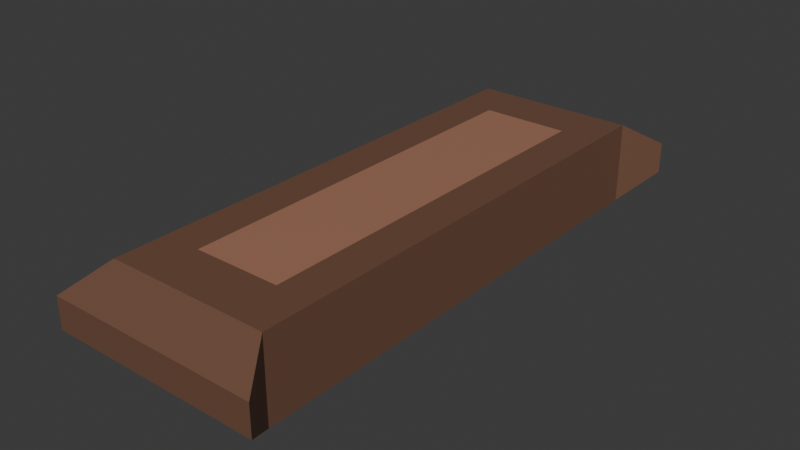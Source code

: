 # Source: candy-bar.blend  (saved by Blender 5.1.29; exported with 4.5.12 LTS)
import bpy
from mathutils import Matrix  # noqa: F401  (used for matrix-valued properties, if any)

bpy.ops.wm.read_factory_settings(use_empty=True)
scene = bpy.context.scene
scene.name = 'Scene'

# ---- collections
col_collection = bpy.data.collections.new('Collection'); scene.collection.children.link(col_collection)

# ---- images (referenced by path relative to the original .blend; pixels are not part of the script)
import os
ASSET_DIR = os.environ.get("B2B_ASSET_DIR", "")  # directory of the original .blend (textures are referenced by path, not embedded)
HERE = os.path.dirname(os.path.abspath(__file__))  # packed textures are extracted next to this script under _unpacked/

def load_image(name, relpath, width, height, colorspace="sRGB"):
    """Load a texture the original file referenced (path relative to the .blend, or extracted next to this script)."""
    p = next((c for c in (os.path.join(HERE, relpath), os.path.join(ASSET_DIR, relpath)) if relpath and os.path.exists(c)), "")
    if p:
        img = bpy.data.images.load(p, check_existing=True)
        img.name = name
    else:  # same state as the original file: an image datablock whose file is absent (Cycles renders it pink)
        img = bpy.data.images.new(name, width, height)
        img.source = "FILE"
        img.filepath = "//" + (relpath or name)
    img.colorspace_settings.name = colorspace
    return img
img_worm_palette_png_001 = load_image('WORM-Palette.png.001', '_unpacked/WORM-Palette.52f920b4.png', 96, 96, 'sRGB')

# ---- materials (node trees are filled in below, after node groups)
mat_worm_001 = bpy.data.materials.new('WORM.001')
mat_worm_001.use_backface_culling_lightprobe_volume = False
mat_worm_001.use_transparent_shadow = False

# ---- material node trees
mat_worm_001.use_nodes = True; mat_worm_001.node_tree.nodes.clear()
_N = mat_worm_001.node_tree.nodes; _L = mat_worm_001.node_tree.links
n0 = _N.new('ShaderNodeBsdfPrincipled'); n0.name = 'Principled BSDF'; n0.location = (10, 300)
n0.distribution = 'GGX'
n0.subsurface_method = 'RANDOM_WALK_SKIN'
n0.inputs[3].default_value = 1.45
n0.inputs[27].default_value = (0.0, 0.0, 0.0, 1.0)
n0.inputs[28].default_value = 1.0
n1 = _N.new('ShaderNodeOutputMaterial'); n1.name = 'Material Output'; n1.location = (300, 300)
n2 = _N.new('ShaderNodeTexImage'); n2.name = 'Image Texture'; n2.location = (-393, 125)
n2.image = img_worm_palette_png_001
n2.interpolation = 'Closest'
_L.new(n0.outputs[0], n1.inputs[0])
_L.new(n2.outputs[0], n0.inputs[0])
n1.is_active_output = True

# ---- world
world_world = bpy.data.worlds.new('World'); scene.world = world_world
world_world.use_nodes = True; world_world.node_tree.nodes.clear()
_N = world_world.node_tree.nodes; _L = world_world.node_tree.links
n0 = _N.new('ShaderNodeOutputWorld'); n0.name = 'World Output'; n0.location = (200, 100)
n1 = _N.new('ShaderNodeBackground'); n1.name = 'Background'; n1.location = (-200, 100)
n1.inputs[0].default_value = (0.05088, 0.05088, 0.05088, 1.0)
_L.new(n1.outputs[0], n0.inputs[0])
n0.is_active_output = True
world_world.color = (0.05088, 0.05088, 0.05088)
world_world.sun_shadow_jitter_overblur = 0.0

# ---- meshes
me_candy_bar = bpy.data.meshes.new('Candy-Bar')
me_candy_bar.from_pydata([(-0.05318, -0.2376, 8.672e-07), (-0.05318, -0.2376, 0.1), (-0.05318, 0.2376, 8.672e-07), (-0.05318, 0.2376, 0.1), (0.05318, -0.2376, 8.672e-07), (0.05318, -0.2376, 0.1), (0.05318, 0.2376, 8.672e-07), (0.05318, 0.2376, 0.1), (-0.1, 0.3, 8.662e-07), (-0.1, -0.3, 8.662e-07), (-0.1, -0.3, 0.1), (-0.1, 0.3, 0.1), (0.1, 0.3, 8.662e-07), (0.1, 0.3, 0.1), (0.1, -0.3, 8.662e-07), (0.1, -0.3, 0.1), (-0.1309, -0.347, 0.03094), (-0.1309, -0.347, 0.06906), (-0.1309, 0.347, 0.06906), (-0.1309, 0.347, 0.03094), (0.1309, 0.347, 0.03094), (0.1309, 0.347, 0.06906), (0.1309, -0.347, 0.06906), (0.1309, -0.347, 0.03094)], [], [(9, 10, 11, 8), (14, 15, 22, 23), (12, 13, 15, 14), (15, 10, 17, 22), (2, 6, 4, 0), (7, 3, 1, 5), (2, 0, 9, 8), (1, 3, 11, 10), (6, 2, 8, 12), (3, 7, 13, 11), (4, 6, 12, 14), (7, 5, 15, 13), (0, 4, 14, 9), (5, 1, 10, 15), (19, 18, 21, 20), (23, 22, 17, 16), (11, 13, 21, 18), (8, 11, 18, 19), (10, 9, 16, 17), (9, 14, 23, 16), (13, 12, 20, 21), (12, 8, 19, 20)])
_uv = me_candy_bar.uv_layers.new(name='UVMap')
_uv.uv.foreach_set('vector', [0.1011, 0.4559, 0.1011, 0.4589, 0.08298, 0.4589, 0.08298, 0.4559, 0.09509, 0.4807, 0.09509, 0.4837, 0.09339, 0.4827, 0.09339, 0.4816, 0.1011, 0.462, 0.1011, 0.465, 0.08298, 0.465, 0.08298, 0.462, 0.08819, 0.4815, 0.08819, 0.4755, 0.08988, 0.4746, 0.08988, 0.4825, 0.08298, 0.4745, 0.08298, 0.4713, 0.09732, 0.4713, 0.09732, 0.4745, 0.22, 0.4702, 0.2168, 0.4702, 0.2168, 0.4559, 0.22, 0.4559, 0.1091, 0.4721, 0.1091, 0.4578, 0.1105, 0.4559, 0.1105, 0.474, 0.112, 0.4721, 0.112, 0.4578, 0.1134, 0.4559, 0.1134, 0.474, 0.1026, 0.4828, 0.1026, 0.4796, 0.1045, 0.4782, 0.1045, 0.4842, 0.1045, 0.4828, 0.1045, 0.4796, 0.1064, 0.4782, 0.1064, 0.4842, 0.1134, 0.4721, 0.1134, 0.4578, 0.1148, 0.4559, 0.1148, 0.474, 0.1105, 0.4721, 0.1105, 0.4578, 0.1119, 0.4559, 0.1119, 0.474, 0.1113, 0.4847, 0.1113, 0.4815, 0.1132, 0.4801, 0.1132, 0.4861, 0.09165, 0.4792, 0.09165, 0.476, 0.09354, 0.4746, 0.09354, 0.4806, 0.09088, 0.4837, 0.09088, 0.4849, 0.08298, 0.4849, 0.08298, 0.4837, 0.09664, 0.4825, 0.09549, 0.4825, 0.09549, 0.4746, 0.09664, 0.4746, 0.08298, 0.4815, 0.08298, 0.4755, 0.08468, 0.4746, 0.08468, 0.4825, 0.1093, 0.482, 0.1093, 0.485, 0.1076, 0.484, 0.1076, 0.4829, 0.106, 0.4843, 0.106, 0.4873, 0.1043, 0.4863, 0.1043, 0.4852, 0.1043, 0.4772, 0.1043, 0.4712, 0.106, 0.4702, 0.106, 0.4781, 0.09719, 0.4825, 0.09719, 0.4855, 0.09549, 0.4846, 0.09549, 0.4835, 0.08645, 0.4815, 0.08645, 0.4755, 0.08815, 0.4746, 0.08815, 0.4825])
me_candy_bar.materials.append(mat_worm_001)
me_candy_bar.update()

# ---- objects
ob_candy_bar = bpy.data.objects.new('Candy-Bar', me_candy_bar)

# ---- transforms, parenting, visibility, modifiers, constraints
ob_candy_bar.location = (0.0, 0.0, 0.0)

# ---- collection membership
col_collection.objects.link(ob_candy_bar)

# ---- scene / render settings (as saved in the file)
scene.frame_start = 1; scene.frame_end = 250; scene.frame_set(1)
scene.render.engine = 'BLENDER_EEVEE_NEXT'
scene.render.bake_bias = 0.0
scene.render.bake_samples = 0
scene.cycles.sampling_pattern = 'TABULATED_SOBOL'
scene.eevee.use_volume_custom_range = False
bpy.context.view_layer.update()

# ---- added for rendering (the .blend has no active camera and no usable light): camera, sun
cam_auto = bpy.data.cameras.new('AutoCamera')
cam_auto.lens = 50.0
cam_auto.sensor_width = 36.0
cam_auto.clip_end = 1000.0
ob_auto_camera = bpy.data.objects.new('AutoCamera', cam_auto)
scene.collection.objects.link(ob_auto_camera)
ob_auto_camera.location = (0.692483, -0.83098, 0.603987)
ob_auto_camera.rotation_euler = (1.09748, -7.21219e-08, 0.694738)
scene.camera = ob_auto_camera
light_auto_sun = bpy.data.lights.new('AutoSun', 'SUN')
light_auto_sun.energy = 3.0
light_auto_sun.angle = 0.0523599
ob_auto_sun = bpy.data.objects.new('AutoSun', light_auto_sun)
scene.collection.objects.link(ob_auto_sun)
ob_auto_sun.rotation_euler = (0.872665, 0.174533, 0.523599)
bpy.context.view_layer.update()
